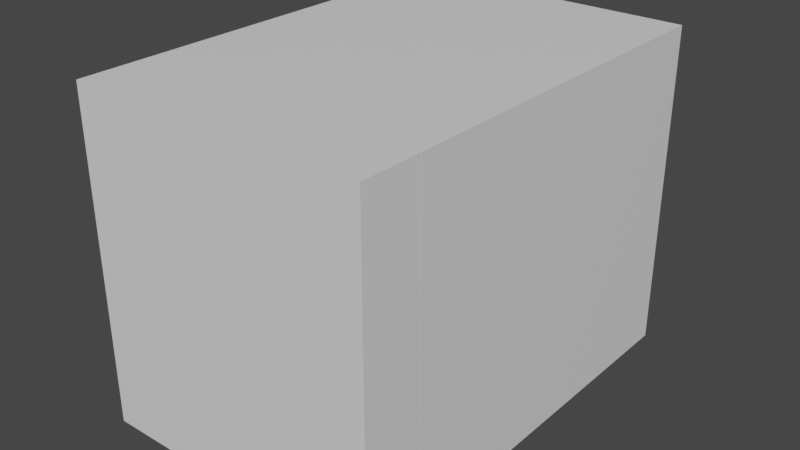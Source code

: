 # Source: Room.blend  (saved by Blender 3.3.6; exported with 4.5.12 LTS)
import bpy
from mathutils import Matrix  # noqa: F401  (used for matrix-valued properties, if any)

bpy.ops.wm.read_factory_settings(use_empty=True)
scene = bpy.context.scene
scene.name = 'Scene'

# ---- collections
col_collection = bpy.data.collections.new('Collection'); scene.collection.children.link(col_collection)

# ---- materials (node trees are filled in below, after node groups)
mat_material = bpy.data.materials.new('Material')
mat_material.alpha_threshold = 0.0
mat_material.use_transparent_shadow = False
mat_material.roughness = 0.5
mat_material.line_color = (0.0, 0.0, 0.0, 1.0)

# ---- material node trees
mat_material.use_nodes = True; mat_material.node_tree.nodes.clear()
_N = mat_material.node_tree.nodes; _L = mat_material.node_tree.links
n0 = _N.new('ShaderNodeOutputMaterial'); n0.name = 'Material Output'; n0.location = (300, 300)
n1 = _N.new('ShaderNodeBsdfPrincipled'); n1.name = 'Principled BSDF'; n1.location = (10, 300)
n1.distribution = 'GGX'
n1.subsurface_method = 'RANDOM_WALK_SKIN'
n1.inputs[3].default_value = 1.45
n1.inputs[27].default_value = (0.0, 0.0, 0.0, 1.0)
n1.inputs[28].default_value = 1.0
_L.new(n1.outputs[0], n0.inputs[0])
n0.is_active_output = True

# ---- world
world_world = bpy.data.worlds.new('World'); scene.world = world_world
world_world.use_nodes = True; world_world.node_tree.nodes.clear()
_N = world_world.node_tree.nodes; _L = world_world.node_tree.links
n0 = _N.new('ShaderNodeOutputWorld'); n0.name = 'World Output'; n0.location = (300, 300)
n1 = _N.new('ShaderNodeBackground'); n1.name = 'Background'; n1.location = (10, 300)
n1.inputs[0].default_value = (0.05088, 0.05088, 0.05088, 1.0)
_L.new(n1.outputs[0], n0.inputs[0])
n0.is_active_output = True
world_world.color = (0.05088, 0.05088, 0.05088)
world_world.use_sun_shadow = False
world_world.sun_shadow_jitter_overblur = 0.0

# ---- meshes
me_cube_001 = bpy.data.meshes.new('Cube.001')
me_cube_001.from_pydata([(1.0, 1.0, 1.0), (1.0, 1.0, -1.0), (1.0, -1.0, 1.0), (1.0, -1.0, -1.0), (-1.0, 1.0, 1.0), (-1.0, 1.0, -1.0), (-1.0, -1.0, 1.0), (-1.0, -1.0, -1.0), (1.0, -1.0, 1.337), (-1.0, -1.0, 1.337), (1.0, 1.0, 1.337), (-1.0, 1.0, 1.337), (1.0, -11.08, 1.0), (-1.0, -11.08, 1.0), (1.0, -11.08, 1.337), (-1.0, -11.08, 1.337), (1.217, 1.0, 1.0), (1.217, 1.0, -1.0), (1.217, -1.0, 1.0), (1.217, -1.0, -1.0), (1.217, 1.0, 1.337), (1.217, -1.0, 1.337), (1.217, -11.08, 1.0), (1.217, -11.08, 1.337), (1.0, -11.08, -0.9998), (1.217, -11.08, -0.9998), (1.0, -1.0, -0.9998), (1.217, -1.0, -0.9998), (1.0, -11.09, 1.0), (1.0, -11.09, -1.0), (1.0, -13.09, 1.0), (1.0, -13.09, -1.0), (-1.0, -11.09, 1.0), (-1.0, -11.09, -1.0), (-1.0, -13.09, 1.0), (-1.0, -13.09, -1.0), (1.0, -13.09, 1.337), (-1.0, -13.09, 1.337), (1.0, -11.09, 1.337), (-1.0, -11.09, 1.337), (1.217, -11.09, 1.0), (1.217, -11.09, -1.0), (1.217, -13.09, 1.0), (1.217, -13.09, -1.0), (1.217, -11.09, 1.337), (1.217, -13.09, 1.337), (-1.0, 1.0, -1.124), (-1.0, -1.0, -1.124), (1.0, 1.0, -1.124), (1.0, -1.0, -1.124), (1.0, -11.09, -1.124), (1.0, -13.09, -1.124), (1.217, 1.0, -1.124), (1.217, -1.0, -1.124), (1.0, -1.0, -1.124), (1.0, -11.08, -1.124), (1.217, -11.08, -1.124), (-1.0, -11.09, -1.124), (-1.0, -13.09, -1.124), (1.217, -11.09, -1.124), (1.217, -13.09, -1.124)], [], [(8, 14, 23, 21), (3, 2, 6, 7), (7, 6, 4, 5), (6, 2, 12, 13), (5, 4, 0, 1), (10, 11, 9, 8), (4, 6, 9, 11), (14, 12, 22, 23), (0, 4, 11, 10), (13, 12, 14, 15), (8, 9, 15, 14), (9, 6, 13, 15), (0, 10, 20, 16), (7, 5, 46, 47), (18, 21, 23, 22), (17, 16, 18, 19), (18, 16, 20, 21), (2, 3, 19, 18), (10, 8, 21, 20), (22, 12, 24, 25), (1, 0, 16, 17), (43, 31, 51, 60), (33, 7, 47, 57), (2, 18, 27, 26), (12, 2, 26, 24), (18, 22, 25, 27), (28, 32, 39, 38), (31, 30, 34, 35), (35, 34, 32, 33), (28, 38, 44, 40), (33, 32, 28, 29), (38, 39, 37, 36), (34, 30, 36, 37), (32, 34, 37, 39), (41, 40, 42, 43), (42, 40, 44, 45), (36, 30, 42, 45), (30, 31, 43, 42), (38, 36, 45, 44), (29, 28, 40, 41), (29, 41, 59, 50), (3, 29, 50, 49), (1, 17, 52, 48), (51, 58, 57, 50), (55, 54, 53, 56), (50, 59, 60, 51), (48, 52, 53, 54), (47, 46, 48, 49), (47, 49, 50, 57), (26, 1, 48, 54), (5, 1, 48, 46), (25, 24, 55, 56), (31, 35, 58, 51), (41, 43, 60, 59), (35, 33, 57, 58), (24, 26, 54, 55), (17, 27, 53, 52), (1, 3, 49, 48), (27, 25, 56, 53), (7, 33, 24, 26)])
_uv = me_cube_001.uv_layers.new(name='UVMap')
_uv.uv.foreach_set('vector', [0.625, 0.75, 0.625, 0.75, 0.625, 0.75, 0.625, 0.75, 0.375, 0.75, 0.625, 0.75, 0.625, 1.0, 0.375, 1.0, 0.375, 0.0, 0.625, 0.0, 0.625, 0.25, 0.375, 0.25, 0.625, 1.0, 0.625, 0.75, 0.625, 0.75, 0.625, 1.0, 0.375, 0.25, 0.625, 0.25, 0.625, 0.5, 0.375, 0.5, 0.625, 0.5, 0.875, 0.5, 0.875, 0.75, 0.625, 0.75, 0.625, 0.25, 0.625, 0.0, 0.625, 0.0, 0.625, 0.25, 0.625, 0.75, 0.625, 0.75, 0.625, 0.75, 0.625, 0.75, 0.625, 0.5, 0.625, 0.25, 0.625, 0.25, 0.625, 0.5, 0.625, 1.0, 0.625, 0.75, 0.625, 0.75, 0.625, 1.0, 0.625, 0.75, 0.875, 0.75, 0.875, 0.75, 0.625, 0.75, 0.625, 0.0, 0.625, 0.0, 0.625, 0.0, 0.625, 0.0, 0.625, 0.5, 0.625, 0.5, 0.625, 0.5, 0.625, 0.5, 0.375, 0.0, 0.375, 0.25, 0.375, 0.25, 0.375, 0.0, 0.625, 0.75, 0.625, 0.75, 0.625, 0.75, 0.625, 0.75, 0.375, 0.5, 0.625, 0.5, 0.625, 0.75, 0.375, 0.75, 0.625, 0.75, 0.625, 0.5, 0.625, 0.5, 0.625, 0.75, 0.625, 0.75, 0.375, 0.75, 0.375, 0.75, 0.625, 0.75, 0.625, 0.5, 0.625, 0.75, 0.625, 0.75, 0.625, 0.5, 0.625, 0.75, 0.625, 0.75, 0.625, 0.75, 0.625, 0.75, 0.375, 0.5, 0.625, 0.5, 0.625, 0.5, 0.375, 0.5, 0.375, 0.75, 0.375, 0.75, 0.375, 0.75, 0.375, 0.75, 0.0, 0.0, 0.0, 0.0, 0.0, 0.0, 0.0, 0.0, 0.625, 0.75, 0.625, 0.75, 0.625, 0.75, 0.625, 0.75, 0.625, 0.75, 0.625, 0.75, 0.625, 0.75, 0.625, 0.75, 0.625, 0.75, 0.625, 0.75, 0.625, 0.75, 0.625, 0.75, 0.625, 0.5, 0.625, 0.25, 0.625, 0.25, 0.625, 0.5, 0.375, 0.75, 0.625, 0.75, 0.625, 1.0, 0.375, 1.0, 0.375, 0.0, 0.625, 0.0, 0.625, 0.25, 0.375, 0.25, 0.625, 0.5, 0.625, 0.5, 0.625, 0.5, 0.625, 0.5, 0.375, 0.25, 0.625, 0.25, 0.625, 0.5, 0.375, 0.5, 0.625, 0.5, 0.875, 0.5, 0.875, 0.75, 0.625, 0.75, 0.625, 1.0, 0.625, 0.75, 0.625, 0.75, 0.625, 1.0, 0.625, 0.25, 0.625, 0.0, 0.625, 0.0, 0.625, 0.25, 0.375, 0.5, 0.625, 0.5, 0.625, 0.75, 0.375, 0.75, 0.625, 0.75, 0.625, 0.5, 0.625, 0.5, 0.625, 0.75, 0.625, 0.75, 0.625, 0.75, 0.625, 0.75, 0.625, 0.75, 0.625, 0.75, 0.375, 0.75, 0.375, 0.75, 0.625, 0.75, 0.625, 0.5, 0.625, 0.75, 0.625, 0.75, 0.625, 0.5, 0.375, 0.5, 0.625, 0.5, 0.625, 0.5, 0.375, 0.5, 0.375, 0.5, 0.375, 0.5, 0.375, 0.5, 0.375, 0.5, 0.0, 0.0, 0.0, 0.0, 0.0, 0.0, 0.0, 0.0, 0.375, 0.5, 0.375, 0.5, 0.375, 0.5, 0.375, 0.5, 0.375, 0.75, 0.375, 1.0, 0.375, 0.25, 0.375, 0.5, 0.625, 0.75, 0.625, 0.75, 0.625, 0.75, 0.625, 0.75, 0.375, 0.5, 0.375, 0.5, 0.375, 0.75, 0.375, 0.75, 0.375, 0.5, 0.375, 0.5, 0.625, 0.75, 0.625, 0.75, 0.375, 1.0, 0.375, 0.25, 0.375, 0.5, 0.375, 0.75, 0.375, 1.0, 0.375, 0.75, 0.375, 0.5, 0.375, 0.25, 0.0, 0.0, 0.0, 0.0, 0.0, 0.0, 0.0, 0.0, 0.375, 0.25, 0.375, 0.5, 0.375, 0.5, 0.375, 0.25, 0.625, 0.75, 0.625, 0.75, 0.625, 0.75, 0.625, 0.75, 0.375, 0.75, 0.375, 1.0, 0.375, 1.0, 0.375, 0.75, 0.375, 0.5, 0.375, 0.75, 0.375, 0.75, 0.375, 0.5, 0.375, 0.0, 0.375, 0.25, 0.375, 0.25, 0.375, 0.0, 0.625, 0.75, 0.625, 0.75, 0.625, 0.75, 0.625, 0.75, 0.0, 0.0, 0.0, 0.0, 0.0, 0.0, 0.0, 0.0, 0.0, 0.0, 0.0, 0.0, 0.0, 0.0, 0.0, 0.0, 0.625, 0.75, 0.625, 0.75, 0.625, 0.75, 0.625, 0.75, 0.0, 0.0, 0.0, 0.0, 0.625, 0.75, 0.625, 0.75])
me_cube_001.materials.append(mat_material)
me_cube_001.use_mirror_vertex_groups = False
me_cube_001.update()

# ---- objects
ob_cube_001 = bpy.data.objects.new('Cube.001', me_cube_001)

# ---- transforms, parenting, visibility, modifiers, constraints
ob_cube_001.location = (0.0, 2.787, 0.0)
ob_cube_001.scale = (1.0, 0.2306, 1.0)
ob_cube_001.lock_rotations_4d = False
ob_cube_001.empty_display_type = 'ARROWS'
ob_cube_001.lineart.crease_threshold = 0.0

# ---- collection membership
col_collection.objects.link(ob_cube_001)

# ---- scene / render settings (as saved in the file)
scene.frame_start = 1; scene.frame_end = 250; scene.frame_set(1)
scene.render.engine = 'BLENDER_EEVEE_NEXT'
scene.cycles.sampling_pattern = 'TABULATED_SOBOL'
scene.cycles.use_light_tree = False
scene.view_settings.view_transform = 'Filmic'
bpy.context.view_layer.update()

# ---- added for rendering (the .blend has no active camera and no usable light): camera, sun
cam_auto = bpy.data.cameras.new('AutoCamera')
cam_auto.lens = 50.0
cam_auto.sensor_width = 36.0
cam_auto.clip_end = 1000.0
ob_auto_camera = bpy.data.objects.new('AutoCamera', cam_auto)
scene.collection.objects.link(ob_auto_camera)
ob_auto_camera.location = (4.40038, -3.75725, 3.54009)
ob_auto_camera.rotation_euler = (1.09748, -7.21219e-08, 0.694738)
scene.camera = ob_auto_camera
light_auto_sun = bpy.data.lights.new('AutoSun', 'SUN')
light_auto_sun.energy = 3.0
light_auto_sun.angle = 0.0523599
ob_auto_sun = bpy.data.objects.new('AutoSun', light_auto_sun)
scene.collection.objects.link(ob_auto_sun)
ob_auto_sun.rotation_euler = (0.872665, 0.174533, 0.523599)
bpy.context.view_layer.update()
